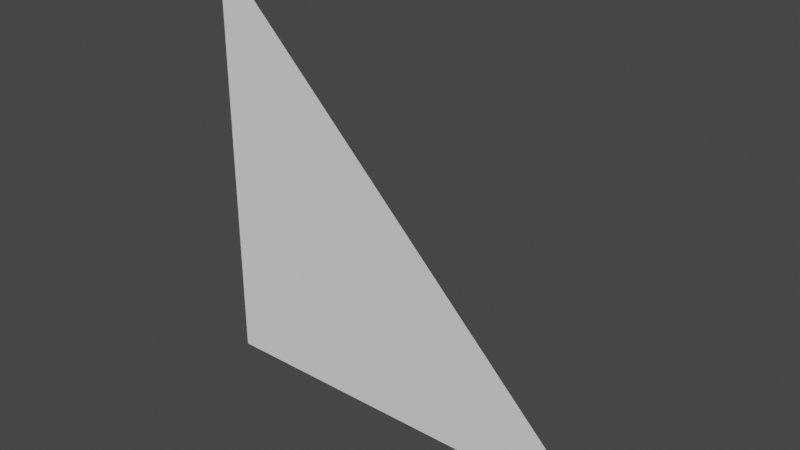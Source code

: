 # Source: empty_material.blend  (saved by Blender 2.80.75; exported with 4.5.12 LTS)
import bpy
from mathutils import Matrix  # noqa: F401  (used for matrix-valued properties, if any)

bpy.ops.wm.read_factory_settings(use_empty=True)
scene = bpy.context.scene
scene.name = 'Scene'

# ---- world
world_world = bpy.data.worlds.new('World'); scene.world = world_world
world_world.use_nodes = True; world_world.node_tree.nodes.clear()
_N = world_world.node_tree.nodes; _L = world_world.node_tree.links
n0 = _N.new('ShaderNodeOutputWorld'); n0.name = 'World Output'; n0.location = (300, 300)
n1 = _N.new('ShaderNodeBackground'); n1.name = 'Background'; n1.location = (10, 300)
n1.inputs[0].default_value = (0.05088, 0.05088, 0.05088, 1.0)
_L.new(n1.outputs[0], n0.inputs[0])
n0.is_active_output = True
world_world.color = (0.05088, 0.05088, 0.05088)
world_world.use_sun_shadow = False
world_world.sun_shadow_jitter_overblur = 0.0

# ---- meshes
me_plane = bpy.data.meshes.new('Plane')
me_plane.from_pydata([(0.0, 0.0, 0.0), (2.0, 0.0, 0.0), (0.0, 0.0, 2.0)], [], [(0, 1, 2)])
_uv = me_plane.uv_layers.new(name='UVMap')
_uv.uv.foreach_set('vector', [0.0, 0.0, 0.0, 0.0, 0.0, 0.0])
me_plane.materials.append(None)
me_plane.use_remesh_preserve_volume = False
me_plane.use_remesh_preserve_attributes = False
me_plane.use_mirror_vertex_groups = False
me_plane.update()
arm_armature = bpy.data.armatures.new('Armature')  # bones are not reproduced

# ---- objects
ob_armature = bpy.data.objects.new('Armature', arm_armature)
ob_triangle = bpy.data.objects.new('Triangle', me_plane)

# ---- transforms, parenting, visibility, modifiers, constraints
ob_armature.location = (0.0, 0.0, 0.0)
ob_armature.lineart.crease_threshold = 0.0
ob_triangle.location = (0.0, 0.0, 0.0)
ob_triangle.lineart.crease_threshold = 0.0

# ---- collection membership
scene.collection.objects.link(ob_armature)
scene.collection.objects.link(ob_triangle)

# ---- scene / render settings (as saved in the file)
scene.frame_start = 1; scene.frame_end = 250; scene.frame_set(1)
scene.render.engine = 'BLENDER_EEVEE_NEXT'
scene.cycles.use_denoising = False
scene.cycles.samples = 128
scene.cycles.sampling_pattern = 'TABULATED_SOBOL'
scene.cycles.use_adaptive_sampling = False
scene.cycles.use_light_tree = False
scene.view_settings.view_transform = 'Filmic'
bpy.context.view_layer.update()

# ---- added for rendering (the .blend has no active camera and no usable light): camera, sun
cam_auto = bpy.data.cameras.new('AutoCamera')
cam_auto.lens = 50.0
cam_auto.sensor_width = 36.0
cam_auto.clip_end = 1000.0
ob_auto_camera = bpy.data.objects.new('AutoCamera', cam_auto)
scene.collection.objects.link(ob_auto_camera)
ob_auto_camera.location = (3.61693, -3.14032, 3.09354)
ob_auto_camera.rotation_euler = (1.09748, -7.21219e-08, 0.694738)
scene.camera = ob_auto_camera
light_auto_sun = bpy.data.lights.new('AutoSun', 'SUN')
light_auto_sun.energy = 3.0
light_auto_sun.angle = 0.0523599
ob_auto_sun = bpy.data.objects.new('AutoSun', light_auto_sun)
scene.collection.objects.link(ob_auto_sun)
ob_auto_sun.rotation_euler = (0.872665, 0.174533, 0.523599)
bpy.context.view_layer.update()
